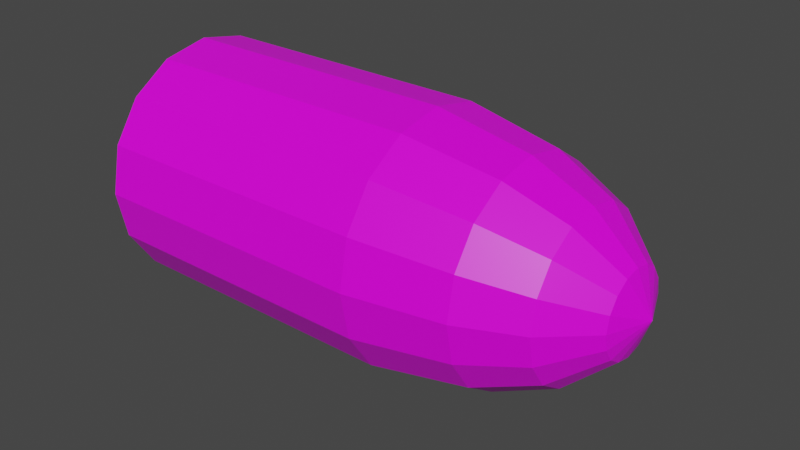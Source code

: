 # Source: BigMortarShell.blend  (saved by Blender 2.91.10; exported with 4.5.12 LTS)
import bpy
from mathutils import Matrix  # noqa: F401  (used for matrix-valued properties, if any)

bpy.ops.wm.read_factory_settings(use_empty=True)
scene = bpy.context.scene
scene.name = 'Scene'

# ---- collections
col_collection = bpy.data.collections.new('Collection'); scene.collection.children.link(col_collection)

# ---- images (referenced by path relative to the original .blend; pixels are not part of the script)
import os
ASSET_DIR = os.environ.get("B2B_ASSET_DIR", "")  # directory of the original .blend (textures are referenced by path, not embedded)
HERE = os.path.dirname(os.path.abspath(__file__))  # packed textures are extracted next to this script under _unpacked/

def load_image(name, relpath, width, height, colorspace="sRGB"):
    """Load a texture the original file referenced (path relative to the .blend, or extracted next to this script)."""
    p = next((c for c in (os.path.join(HERE, relpath), os.path.join(ASSET_DIR, relpath)) if relpath and os.path.exists(c)), "")
    if p:
        img = bpy.data.images.load(p, check_existing=True)
        img.name = name
    else:  # same state as the original file: an image datablock whose file is absent (Cycles renders it pink)
        img = bpy.data.images.new(name, width, height)
        img.source = "FILE"
        img.filepath = "//" + (relpath or name)
    img.colorspace_settings.name = colorspace
    return img
img_yellow_team_png = load_image('yellow_team.png', 'yellow_team.png', 1024, 1024, 'sRGB')

# ---- materials (node trees are filled in below, after node groups)
mat_material = bpy.data.materials.new('Material')
mat_material.alpha_threshold = 0.0
mat_material.use_transparent_shadow = False
mat_material.line_color = (0.0, 0.0, 0.0, 1.0)

# ---- material node trees
mat_material.use_nodes = True; mat_material.node_tree.nodes.clear()
_N = mat_material.node_tree.nodes; _L = mat_material.node_tree.links
n0 = _N.new('ShaderNodeOutputMaterial'); n0.name = 'Material Output'; n0.location = (300, 300)
n1 = _N.new('ShaderNodeBsdfPrincipled'); n1.name = 'Principled BSDF'; n1.location = (10, 300)
n1.distribution = 'GGX'
n1.subsurface_method = 'BURLEY'
n1.inputs[2].default_value = 0.4
n1.inputs[3].default_value = 1.45
n1.inputs[27].default_value = (0.0, 0.0, 0.0, 1.0)
n1.inputs[28].default_value = 1.0
n2 = _N.new('ShaderNodeTexImage'); n2.name = 'Image Texture'; n2.location = (-280, 280)
n2.image = img_yellow_team_png
_L.new(n1.outputs[0], n0.inputs[0])
_L.new(n2.outputs[0], n1.inputs[0])
n0.is_active_output = True

# ---- world
world_world = bpy.data.worlds.new('World'); scene.world = world_world
world_world.use_nodes = True; world_world.node_tree.nodes.clear()
_N = world_world.node_tree.nodes; _L = world_world.node_tree.links
n0 = _N.new('ShaderNodeOutputWorld'); n0.name = 'World Output'; n0.location = (300, 300)
n1 = _N.new('ShaderNodeBackground'); n1.name = 'Background'; n1.location = (10, 300)
n1.inputs[0].default_value = (0.05088, 0.05088, 0.05088, 1.0)
_L.new(n1.outputs[0], n0.inputs[0])
n0.is_active_output = True
world_world.color = (0.05088, 0.05088, 0.05088)
world_world.use_sun_shadow = False
world_world.sun_shadow_jitter_overblur = 0.0

# ---- meshes
me_cylinder = bpy.data.meshes.new('Cylinder')
me_cylinder.from_pydata([(-1.582, 0.7025, 6.484e-08), (0.7844, 1.0, 1.788e-07), (-1.582, 0.649, -0.2688), (0.7844, 0.9239, -0.3827), (-1.582, 0.4967, -0.4967), (0.7844, 0.7071, -0.7071), (-1.582, 0.2688, -0.649), (0.7844, 0.3827, -0.9239), (-1.582, -4.111e-08, -0.7025), (0.7844, -4.371e-08, -1.0), (-1.582, -0.2688, -0.649), (0.7844, -0.3827, -0.9239), (-1.582, -0.4967, -0.4967), (0.7844, -0.7071, -0.7071), (-1.582, -0.649, -0.2688), (0.7844, -0.9239, -0.3827), (-1.582, -0.7025, -6.827e-08), (0.7844, -1.0, 5.96e-08), (-1.582, -0.649, 0.2688), (0.7844, -0.9239, 0.3827), (-1.582, -0.4967, 0.4967), (0.7844, -0.7071, 0.7071), (-1.582, -0.2688, 0.649), (0.7844, -0.3827, 0.9239), (-1.582, -3.484e-08, 0.7025), (0.7844, 1.192e-08, 1.0), (-1.582, 0.2688, 0.649), (0.7844, 0.3827, 0.9239), (-1.582, 0.4967, 0.4967), (0.7844, 0.7071, 0.7071), (-1.582, 0.649, 0.2688), (0.7844, 0.9239, 0.3827), (-1.55, 1.0, 0.0), (-1.55, 0.9239, -0.3827), (-1.55, 0.7071, -0.7071), (-1.55, 0.3827, -0.9239), (-1.55, -4.371e-08, -1.0), (-1.55, -0.3827, -0.9239), (-1.55, -0.7071, -0.7071), (-1.55, -0.9239, -0.3827), (-1.55, -1.0, -1.192e-07), (-1.55, -0.9239, 0.3827), (-1.55, -0.7071, 0.7071), (-1.55, -0.3827, 0.9239), (-1.55, 1.192e-08, 1.0), (-1.55, 0.3827, 0.9239), (-1.55, 0.7071, 0.7071), (-1.55, 0.9239, 0.3827), (-1.582, 0.8625, 2.716e-08), (-1.582, 0.7968, -0.3301), (-1.582, 0.6099, -0.6099), (-1.582, 0.3301, -0.7968), (-1.582, -4.476e-08, -0.8625), (-1.582, -0.3301, -0.7968), (-1.582, -0.6099, -0.6099), (-1.582, -0.7968, -0.3301), (-1.582, -0.8625, -9.623e-08), (-1.582, -0.7968, 0.3301), (-1.582, -0.6099, 0.6099), (-1.582, -0.3301, 0.7968), (-1.582, -6.878e-09, 0.8625), (-1.582, 0.3301, 0.7968), (-1.582, 0.6099, 0.6099), (-1.582, 0.7968, 0.3301), (-1.407, 0.3401, 1.932e-07), (-1.407, 0.3142, -0.1302), (-1.407, 0.2405, -0.2405), (-1.407, 0.1302, -0.3142), (-1.407, -8.478e-08, -0.3401), (-1.407, -0.1302, -0.3142), (-1.407, -0.2405, -0.2405), (-1.407, -0.3142, -0.1302), (-1.407, -0.3401, 4.077e-08), (-1.407, -0.3142, 0.1302), (-1.407, -0.2405, 0.2405), (-1.407, -0.1302, 0.3142), (-1.407, -1.143e-07, 0.3401), (-1.407, 0.1302, 0.3142), (-1.407, 0.2405, 0.2405), (-1.407, 0.3142, 0.1302), (-1.495, 0.7025, 8.581e-08), (-1.495, 0.649, -0.2688), (-1.495, 0.4967, -0.4967), (-1.495, 0.2688, -0.649), (-1.495, -4.624e-08, -0.7025), (-1.495, -0.2688, -0.649), (-1.495, -0.4967, -0.4967), (-1.495, -0.649, -0.2688), (-1.495, -0.7025, -4.731e-08), (-1.495, -0.649, 0.2688), (-1.495, -0.4967, 0.4967), (-1.495, -0.2688, 0.649), (-1.495, -3.997e-08, 0.7025), (-1.495, 0.2688, 0.649), (-1.495, 0.4967, 0.4967), (-1.495, 0.649, 0.2688), (1.546, 0.7918, -0.328), (1.546, 0.8571, 2.825e-07), (1.546, 0.606, -0.606), (1.546, 0.328, -0.7918), (1.546, -1.044e-08, -0.8571), (1.546, -0.328, -0.7918), (1.546, -0.606, -0.606), (1.546, -0.7918, -0.328), (1.546, -0.8571, 1.803e-07), (1.546, -0.7918, 0.328), (1.546, -0.606, 0.606), (1.546, -0.328, 0.7918), (1.546, 3.724e-08, 0.8571), (1.546, 0.328, 0.7918), (1.546, 0.606, 0.606), (1.546, 0.7918, 0.328), (2.02, 0.5957, -0.2467), (2.02, 0.6448, 3.513e-07), (2.02, 0.4559, -0.4559), (2.02, 0.2467, -0.5957), (2.02, 5.495e-08, -0.6448), (2.02, -0.2467, -0.5957), (2.02, -0.4559, -0.4559), (2.02, -0.5957, -0.2467), (2.02, -0.6448, 2.744e-07), (2.02, -0.5957, 0.2467), (2.02, -0.4559, 0.4559), (2.02, -0.2467, 0.5957), (2.02, 9.082e-08, 0.6448), (2.02, 0.2467, 0.5957), (2.02, 0.4559, 0.4559), (2.02, 0.5957, 0.2467), (2.362, 0.3038, -0.1259), (2.362, 0.3289, 3.947e-07), (2.362, 0.2325, -0.2325), (2.362, 0.1259, -0.3038), (2.362, 1.16e-07, -0.3289), (2.362, -0.1259, -0.3038), (2.362, -0.2325, -0.2325), (2.362, -0.3038, -0.1259), (2.362, -0.3289, 3.555e-07), (2.362, -0.3038, 0.1259), (2.362, -0.2325, 0.2325), (2.362, -0.1259, 0.3038), (2.362, 1.343e-07, 0.3289), (2.362, 0.1259, 0.3038), (2.362, 0.2325, 0.2325), (2.362, 0.3038, 0.1259), (2.498, 1.397e-07, 4.21e-07), (-0.2651, 0.9239, 0.3827), (-1.043, 0.7071, 0.7071), (-0.2651, 0.7071, 0.7071), (-1.043, 0.3827, 0.9239), (-0.2651, 0.3827, 0.9239), (-1.043, 1.192e-08, 1.0), (-0.2651, 1.192e-08, 1.0), (-1.043, -0.3827, 0.9239), (-0.2651, -0.3827, 0.9239), (-1.043, -0.7071, 0.7071), (-0.2651, -0.7071, 0.7071), (-1.043, -0.9239, 0.3827), (-0.2651, -0.9239, 0.3827), (-1.043, -1.0, -8.039e-08), (-0.2651, -1.0, -2.078e-08), (-1.043, -0.9239, -0.3827), (-0.2651, -0.9239, -0.3827), (-1.043, -0.7071, -0.7071), (-0.2651, -0.7071, -0.7071), (-1.043, -0.3827, -0.9239), (-0.2651, -0.3827, -0.9239), (-1.043, -4.371e-08, -1.0), (-0.2651, -4.371e-08, -1.0), (-1.043, 0.3827, -0.9239), (-0.2651, 0.3827, -0.9239), (-1.043, 0.7071, -0.7071), (-0.2651, 0.7071, -0.7071), (-1.043, 0.9239, -0.3827), (-0.2651, 0.9239, -0.3827), (-0.2651, 1.0, 9.843e-08), (-1.043, 1.0, 3.882e-08), (-1.043, 0.9239, 0.3827)], [], [(174, 1, 3, 173), (173, 3, 5, 171), (171, 5, 7, 169), (169, 7, 9, 167), (167, 9, 11, 165), (165, 11, 13, 163), (163, 13, 15, 161), (161, 15, 17, 159), (159, 17, 19, 157), (157, 19, 21, 155), (155, 21, 23, 153), (153, 23, 25, 151), (151, 25, 27, 149), (149, 27, 29, 147), (17, 15, 103, 104), (147, 29, 31, 145), (145, 31, 1, 174), (20, 22, 91, 90), (49, 48, 32, 33), (50, 49, 33, 34), (51, 50, 34, 35), (52, 51, 35, 36), (53, 52, 36, 37), (54, 53, 37, 38), (55, 54, 38, 39), (56, 55, 39, 40), (57, 56, 40, 41), (58, 57, 41, 42), (59, 58, 42, 43), (60, 59, 43, 44), (61, 60, 44, 45), (62, 61, 45, 46), (63, 62, 46, 47), (48, 63, 47, 32), (2, 0, 48, 49), (4, 2, 49, 50), (6, 4, 50, 51), (8, 6, 51, 52), (10, 8, 52, 53), (12, 10, 53, 54), (14, 12, 54, 55), (16, 14, 55, 56), (18, 16, 56, 57), (20, 18, 57, 58), (22, 20, 58, 59), (24, 22, 59, 60), (26, 24, 60, 61), (28, 26, 61, 62), (30, 28, 62, 63), (0, 30, 63, 48), (64, 65, 66, 67, 68, 69, 70, 71, 72, 73, 74, 75, 76, 77, 78, 79), (6, 8, 84, 83), (22, 24, 92, 91), (8, 10, 85, 84), (24, 26, 93, 92), (10, 12, 86, 85), (26, 28, 94, 93), (12, 14, 87, 86), (28, 30, 95, 94), (14, 16, 88, 87), (0, 2, 81, 80), (30, 0, 80, 95), (16, 18, 89, 88), (2, 4, 82, 81), (18, 20, 90, 89), (4, 6, 83, 82), (65, 64, 80, 81), (66, 65, 81, 82), (67, 66, 82, 83), (68, 67, 83, 84), (69, 68, 84, 85), (70, 69, 85, 86), (71, 70, 86, 87), (72, 71, 87, 88), (73, 72, 88, 89), (74, 73, 89, 90), (75, 74, 90, 91), (76, 75, 91, 92), (77, 76, 92, 93), (78, 77, 93, 94), (79, 78, 94, 95), (64, 79, 95, 80), (107, 106, 122, 123), (3, 1, 97, 96), (27, 25, 108, 109), (13, 11, 101, 102), (23, 21, 106, 107), (1, 31, 111, 97), (9, 7, 99, 100), (19, 17, 104, 105), (29, 27, 109, 110), (5, 3, 96, 98), (15, 13, 102, 103), (25, 23, 107, 108), (11, 9, 100, 101), (21, 19, 105, 106), (31, 29, 110, 111), (7, 5, 98, 99), (112, 113, 129, 128), (100, 99, 115, 116), (108, 107, 123, 124), (101, 100, 116, 117), (109, 108, 124, 125), (102, 101, 117, 118), (110, 109, 125, 126), (103, 102, 118, 119), (111, 110, 126, 127), (104, 103, 119, 120), (96, 97, 113, 112), (97, 111, 127, 113), (105, 104, 120, 121), (98, 96, 112, 114), (106, 105, 121, 122), (99, 98, 114, 115), (134, 133, 144), (113, 127, 143, 129), (121, 120, 136, 137), (114, 112, 128, 130), (122, 121, 137, 138), (115, 114, 130, 131), (123, 122, 138, 139), (116, 115, 131, 132), (124, 123, 139, 140), (117, 116, 132, 133), (125, 124, 140, 141), (118, 117, 133, 134), (126, 125, 141, 142), (119, 118, 134, 135), (127, 126, 142, 143), (120, 119, 135, 136), (175, 174, 173, 172), (142, 141, 144), (135, 134, 144), (143, 142, 144), (136, 135, 144), (32, 175, 172, 33), (129, 143, 144), (137, 136, 144), (130, 128, 144), (138, 137, 144), (131, 130, 144), (139, 138, 144), (132, 131, 144), (140, 139, 144), (133, 132, 144), (141, 140, 144), (172, 173, 171, 170), (33, 172, 170, 34), (170, 171, 169, 168), (34, 170, 168, 35), (168, 169, 167, 166), (35, 168, 166, 36), (166, 167, 165, 164), (36, 166, 164, 37), (164, 165, 163, 162), (37, 164, 162, 38), (162, 163, 161, 160), (38, 162, 160, 39), (160, 161, 159, 158), (39, 160, 158, 40), (158, 159, 157, 156), (40, 158, 156, 41), (156, 157, 155, 154), (41, 156, 154, 42), (154, 155, 153, 152), (42, 154, 152, 43), (152, 153, 151, 150), (43, 152, 150, 44), (150, 151, 149, 148), (44, 150, 148, 45), (148, 149, 147, 146), (45, 148, 146, 46), (146, 147, 145, 176), (46, 146, 176, 47), (176, 145, 174, 175), (128, 129, 144), (47, 176, 175, 32)])
_uv = me_cylinder.uv_layers.new(name='UVMap')
_uv.uv.foreach_set('vector', [0.8104, 0.6975, 0.8104, 0.6975, 0.8104, 0.6975, 0.8104, 0.6975, 0.8104, 0.6975, 0.8104, 0.6975, 0.8104, 0.6975, 0.8104, 0.6975, 0.8104, 0.6975, 0.8104, 0.6975, 0.8104, 0.6975, 0.8104, 0.6975, 0.8104, 0.6975, 0.8104, 0.6975, 0.8104, 0.6975, 0.8104, 0.6975, 0.8104, 0.6975, 0.8104, 0.6975, 0.8104, 0.6975, 0.8104, 0.6975, 0.8104, 0.6975, 0.8104, 0.6975, 0.8104, 0.6975, 0.8104, 0.6975, 0.8104, 0.6975, 0.8104, 0.6975, 0.8104, 0.6975, 0.8104, 0.6975, 0.8104, 0.6975, 0.8104, 0.6975, 0.8104, 0.6975, 0.8104, 0.6975, 0.8104, 0.6975, 0.8104, 0.6975, 0.8104, 0.6975, 0.8104, 0.6975, 0.8104, 0.6975, 0.8104, 0.6975, 0.8104, 0.6975, 0.8104, 0.6975, 0.8104, 0.6975, 0.8104, 0.6975, 0.8104, 0.6975, 0.8104, 0.6975, 0.8104, 0.6975, 0.8104, 0.6975, 0.8104, 0.6975, 0.8104, 0.6975, 0.8104, 0.6975, 0.8104, 0.6975, 0.8104, 0.6975, 0.8104, 0.6975, 0.8104, 0.6975, 0.8104, 0.6975, 0.8104, 0.6975, 0.8104, 0.6975, 0.8104, 0.6975, 0.8104, 0.6975, 0.8104, 0.6975, 0.8104, 0.6975, 0.8104, 0.6975, 0.8104, 0.6975, 0.8104, 0.6975, 0.8104, 0.6975, 0.8104, 0.6975, 0.8104, 0.6975, 0.8104, 0.6975, 0.8104, 0.6975, 0.8104, 0.6975, 0.8104, 0.6975, 0.8104, 0.6975, 0.8104, 0.6975, 0.8104, 0.6975, 0.8104, 0.6975, 0.8104, 0.6975, 0.8104, 0.6975, 0.8104, 0.6975, 0.8104, 0.6975, 0.8104, 0.6975, 0.8104, 0.6975, 0.8104, 0.6975, 0.8104, 0.6975, 0.8104, 0.6975, 0.8104, 0.6975, 0.8104, 0.6975, 0.8104, 0.6975, 0.8104, 0.6975, 0.8104, 0.6975, 0.8104, 0.6975, 0.8104, 0.6975, 0.8104, 0.6975, 0.8104, 0.6975, 0.8104, 0.6975, 0.8104, 0.6975, 0.8104, 0.6975, 0.8104, 0.6975, 0.8104, 0.6975, 0.8104, 0.6975, 0.8104, 0.6975, 0.8104, 0.6975, 0.8104, 0.6975, 0.8104, 0.6975, 0.8104, 0.6975, 0.8104, 0.6975, 0.8104, 0.6975, 0.8104, 0.6975, 0.8104, 0.6975, 0.8104, 0.6975, 0.8104, 0.6975, 0.8104, 0.6975, 0.8104, 0.6975, 0.8104, 0.6975, 0.8104, 0.6975, 0.8104, 0.6975, 0.8104, 0.6975, 0.8104, 0.6975, 0.8104, 0.6975, 0.8104, 0.6975, 0.8104, 0.6975, 0.8104, 0.6975, 0.8104, 0.6975, 0.8104, 0.6975, 0.8104, 0.6975, 0.8104, 0.6975, 0.8104, 0.6975, 0.8104, 0.6975, 0.8104, 0.6975, 0.8104, 0.6975, 0.8104, 0.6975, 0.8104, 0.6975, 0.8104, 0.6975, 0.8104, 0.6975, 0.8104, 0.6975, 0.8104, 0.6975, 0.8104, 0.6975, 0.8104, 0.6975, 0.8104, 0.6975, 0.8104, 0.6975, 0.8104, 0.6975, 0.8104, 0.6975, 0.8104, 0.6975, 0.8104, 0.6975, 0.8104, 0.6975, 0.8104, 0.6975, 0.8104, 0.6975, 0.8104, 0.6975, 0.8104, 0.6975, 0.8104, 0.6975, 0.8104, 0.6975, 0.8104, 0.6975, 0.8104, 0.6975, 0.8104, 0.6975, 0.8104, 0.6975, 0.8104, 0.6975, 0.8104, 0.6975, 0.8104, 0.6975, 0.8104, 0.6975, 0.8104, 0.6975, 0.8104, 0.6975, 0.8104, 0.6975, 0.8104, 0.6975, 0.8104, 0.6975, 0.8104, 0.6975, 0.8104, 0.6975, 0.8104, 0.6975, 0.8104, 0.6975, 0.8104, 0.6975, 0.8104, 0.6975, 0.8104, 0.6975, 0.8104, 0.6975, 0.8104, 0.6975, 0.8104, 0.6975, 0.8104, 0.6975, 0.8104, 0.6975, 0.8104, 0.6975, 0.8104, 0.6975, 0.8104, 0.6975, 0.8104, 0.6975, 0.8104, 0.6975, 0.8104, 0.6975, 0.8104, 0.6975, 0.8104, 0.6975, 0.8104, 0.6975, 0.8104, 0.6975, 0.8104, 0.6975, 0.8104, 0.6975, 0.8104, 0.6975, 0.8104, 0.6975, 0.8104, 0.6975, 0.8104, 0.6975, 0.8104, 0.6975, 0.8104, 0.6975, 0.8104, 0.6975, 0.8104, 0.6975, 0.8104, 0.6975, 0.8104, 0.6975, 0.8104, 0.6975, 0.8104, 0.6975, 0.8104, 0.6975, 0.8104, 0.6975, 0.8708, 0.8687, 0.8708, 0.8687, 0.8708, 0.8687, 0.8708, 0.8687, 0.8708, 0.8687, 0.8708, 0.8687, 0.8708, 0.8687, 0.8708, 0.8687, 0.8708, 0.8687, 0.8708, 0.8687, 0.8708, 0.8687, 0.8708, 0.8687, 0.8708, 0.8687, 0.8708, 0.8687, 0.8708, 0.8687, 0.8708, 0.8687, 0.8104, 0.6975, 0.8104, 0.6975, 0.8104, 0.6975, 0.8104, 0.6975, 0.8104, 0.6975, 0.8104, 0.6975, 0.8104, 0.6975, 0.8104, 0.6975, 0.8104, 0.6975, 0.8104, 0.6975, 0.8104, 0.6975, 0.8104, 0.6975, 0.8104, 0.6975, 0.8104, 0.6975, 0.8104, 0.6975, 0.8104, 0.6975, 0.8104, 0.6975, 0.8104, 0.6975, 0.8104, 0.6975, 0.8104, 0.6975, 0.8104, 0.6975, 0.8104, 0.6975, 0.8104, 0.6975, 0.8104, 0.6975, 0.8104, 0.6975, 0.8104, 0.6975, 0.8104, 0.6975, 0.8104, 0.6975, 0.8104, 0.6975, 0.8104, 0.6975, 0.8104, 0.6975, 0.8104, 0.6975, 0.8104, 0.6975, 0.8104, 0.6975, 0.8104, 0.6975, 0.8104, 0.6975, 0.8104, 0.6975, 0.8104, 0.6975, 0.8104, 0.6975, 0.8104, 0.6975, 0.8104, 0.6975, 0.8104, 0.6975, 0.8104, 0.6975, 0.8104, 0.6975, 0.8104, 0.6975, 0.8104, 0.6975, 0.8104, 0.6975, 0.8104, 0.6975, 0.8104, 0.6975, 0.8104, 0.6975, 0.8104, 0.6975, 0.8104, 0.6975, 0.8104, 0.6975, 0.8104, 0.6975, 0.8104, 0.6975, 0.8104, 0.6975, 0.8104, 0.6975, 0.8104, 0.6975, 0.8104, 0.6975, 0.8104, 0.6975, 0.8708, 0.8687, 0.8708, 0.8687, 0.8708, 0.8687, 0.8708, 0.8687, 0.8708, 0.8687, 0.8708, 0.8687, 0.8708, 0.8687, 0.8708, 0.8687, 0.8708, 0.8687, 0.8708, 0.8687, 0.8708, 0.8687, 0.8708, 0.8687, 0.8708, 0.8687, 0.8708, 0.8687, 0.8708, 0.8687, 0.8708, 0.8687, 0.8708, 0.8687, 0.8708, 0.8687, 0.8708, 0.8687, 0.8708, 0.8687, 0.8708, 0.8687, 0.8708, 0.8687, 0.8708, 0.8687, 0.8708, 0.8687, 0.8708, 0.8687, 0.8708, 0.8687, 0.8708, 0.8687, 0.8708, 0.8687, 0.8708, 0.8687, 0.8708, 0.8687, 0.8708, 0.8687, 0.8708, 0.8687, 0.8708, 0.8687, 0.8708, 0.8687, 0.8708, 0.8687, 0.8708, 0.8687, 0.8708, 0.8687, 0.8708, 0.8687, 0.8708, 0.8687, 0.8708, 0.8687, 0.8708, 0.8687, 0.8708, 0.8687, 0.8708, 0.8687, 0.8708, 0.8688, 0.8708, 0.8687, 0.8708, 0.8687, 0.8708, 0.8688, 0.8708, 0.8687, 0.8708, 0.8687, 0.8708, 0.8687, 0.8708, 0.8687, 0.8708, 0.8687, 0.8708, 0.8687, 0.8708, 0.8687, 0.8708, 0.8687, 0.8708, 0.8687, 0.8708, 0.8687, 0.8708, 0.8687, 0.8708, 0.8687, 0.8708, 0.8687, 0.8708, 0.8687, 0.8708, 0.8687, 0.8708, 0.8687, 0.8708, 0.8687, 0.8104, 0.6975, 0.8104, 0.6975, 0.8104, 0.6975, 0.8104, 0.6975, 0.8104, 0.6975, 0.8104, 0.6975, 0.8104, 0.6975, 0.8104, 0.6975, 0.8104, 0.6975, 0.8104, 0.6975, 0.8104, 0.6975, 0.8104, 0.6975, 0.8104, 0.6975, 0.8104, 0.6975, 0.8104, 0.6975, 0.8104, 0.6975, 0.8104, 0.6975, 0.8104, 0.6975, 0.8104, 0.6975, 0.8104, 0.6975, 0.8104, 0.6975, 0.8104, 0.6975, 0.8104, 0.6975, 0.8104, 0.6975, 0.8104, 0.6975, 0.8104, 0.6975, 0.8104, 0.6975, 0.8104, 0.6975, 0.8104, 0.6975, 0.8104, 0.6975, 0.8104, 0.6975, 0.8104, 0.6975, 0.8104, 0.6975, 0.8104, 0.6975, 0.8104, 0.6975, 0.8104, 0.6975, 0.8104, 0.6975, 0.8104, 0.6975, 0.8104, 0.6975, 0.8104, 0.6975, 0.8104, 0.6975, 0.8104, 0.6975, 0.8104, 0.6975, 0.8104, 0.6975, 0.8104, 0.6975, 0.8104, 0.6975, 0.8104, 0.6975, 0.8104, 0.6975, 0.8104, 0.6975, 0.8104, 0.6975, 0.8104, 0.6975, 0.8104, 0.6975, 0.8104, 0.6975, 0.8104, 0.6975, 0.8104, 0.6975, 0.8104, 0.6975, 0.8104, 0.6975, 0.8104, 0.6975, 0.8104, 0.6975, 0.8104, 0.6975, 0.8104, 0.6975, 0.8104, 0.6975, 0.8104, 0.6975, 0.8104, 0.6975, 0.8104, 0.6975, 0.8104, 0.6975, 0.8104, 0.6975, 0.8104, 0.6975, 0.8104, 0.6975, 0.8104, 0.6975, 0.8104, 0.6975, 0.8104, 0.6975, 0.8104, 0.6975, 0.8104, 0.6975, 0.8104, 0.6975, 0.8104, 0.6975, 0.8104, 0.6975, 0.8104, 0.6975, 0.8104, 0.6975, 0.8104, 0.6975, 0.8104, 0.6975, 0.8104, 0.6975, 0.8104, 0.6975, 0.8104, 0.6975, 0.8104, 0.6975, 0.8104, 0.6975, 0.8104, 0.6975, 0.8104, 0.6975, 0.8104, 0.6975, 0.8104, 0.6975, 0.8104, 0.6975, 0.8104, 0.6975, 0.8104, 0.6975, 0.8104, 0.6975, 0.8104, 0.6975, 0.8104, 0.6975, 0.8104, 0.6975, 0.8104, 0.6975, 0.8104, 0.6975, 0.8104, 0.6975, 0.8104, 0.6975, 0.8104, 0.6975, 0.8104, 0.6975, 0.8104, 0.6975, 0.8104, 0.6975, 0.8104, 0.6975, 0.8104, 0.6975, 0.8104, 0.6975, 0.8104, 0.6975, 0.8104, 0.6975, 0.8104, 0.6975, 0.8104, 0.6975, 0.8104, 0.6975, 0.8104, 0.6975, 0.8104, 0.6975, 0.8104, 0.6975, 0.8104, 0.6975, 0.8104, 0.6975, 0.8104, 0.6975, 0.8104, 0.6975, 0.8104, 0.6975, 0.8104, 0.6975, 0.8104, 0.6975, 0.8104, 0.6975, 0.8104, 0.6975, 0.8104, 0.6975, 0.8104, 0.6975, 0.8104, 0.6975, 0.8104, 0.6975, 0.8104, 0.6975, 0.8104, 0.6975, 0.8104, 0.6975, 0.8104, 0.6975, 0.8104, 0.6975, 0.8104, 0.6975, 0.8104, 0.6975, 0.8104, 0.6975, 0.8104, 0.6975, 0.8104, 0.6975, 0.8104, 0.6975, 0.8104, 0.6975, 0.8104, 0.6975, 0.8104, 0.6975, 0.8104, 0.6975, 0.8104, 0.6975, 0.8104, 0.6975, 0.8104, 0.6975, 0.8104, 0.6975, 0.8104, 0.6975, 0.8104, 0.6975, 0.8104, 0.6975, 0.8104, 0.6975, 0.8104, 0.6975, 0.8104, 0.6975, 0.8104, 0.6975, 0.8104, 0.6975, 0.8104, 0.6975, 0.8104, 0.6975, 0.8104, 0.6975, 0.8104, 0.6975, 0.8104, 0.6975, 0.8104, 0.6975, 0.8104, 0.6975, 0.8104, 0.6975, 0.8104, 0.6975, 0.8104, 0.6975, 0.8104, 0.6975, 0.8104, 0.6975, 0.8104, 0.6975, 0.8104, 0.6975, 0.8104, 0.6975, 0.8104, 0.6975, 0.8104, 0.6975, 0.8104, 0.6975, 0.8104, 0.6975, 0.8104, 0.6975, 0.8104, 0.6975, 0.8104, 0.6975, 0.8104, 0.6975, 0.8104, 0.6975, 0.8104, 0.6975, 0.8104, 0.6975, 0.8104, 0.6975, 0.8104, 0.6975, 0.8104, 0.6975, 0.8104, 0.6975, 0.8104, 0.6975, 0.8104, 0.6975, 0.8104, 0.6975, 0.8104, 0.6975, 0.8104, 0.6975, 0.8167, 0.9, 0.8167, 0.9, 0.8167, 0.9, 0.8167, 0.9, 0.8104, 0.6975, 0.8104, 0.6975, 0.8104, 0.6975, 0.8104, 0.6975, 0.8104, 0.6975, 0.8104, 0.6975, 0.8104, 0.6975, 0.8104, 0.6975, 0.8104, 0.6975, 0.8104, 0.6975, 0.8104, 0.6975, 0.8104, 0.6975, 0.8104, 0.6975, 0.8104, 0.6975, 0.8104, 0.6975, 0.8104, 0.6975, 0.8104, 0.6975, 0.8104, 0.6975, 0.8104, 0.6975, 0.8104, 0.6975, 0.8104, 0.6975, 0.8104, 0.6975, 0.8104, 0.6975, 0.8104, 0.6975, 0.8104, 0.6975, 0.8104, 0.6975, 0.8104, 0.6975, 0.8104, 0.6975, 0.8104, 0.6975, 0.8104, 0.6975, 0.8104, 0.6975, 0.8104, 0.6975, 0.8104, 0.6975, 0.8104, 0.6975, 0.8104, 0.6975, 0.8104, 0.6975, 0.8104, 0.6975, 0.8104, 0.6975, 0.8104, 0.6975, 0.8104, 0.6975, 0.8104, 0.6975, 0.8104, 0.6975, 0.8104, 0.6975, 0.8104, 0.6975, 0.8104, 0.6975, 0.8104, 0.6975, 0.8167, 0.9, 0.8167, 0.9, 0.8167, 0.9, 0.8167, 0.9, 0.8104, 0.6975, 0.8104, 0.6975, 0.8104, 0.6975, 0.8104, 0.6975, 0.8167, 0.9, 0.8167, 0.9, 0.8167, 0.9, 0.8167, 0.9, 0.8104, 0.6975, 0.8104, 0.6975, 0.8104, 0.6975, 0.8104, 0.6975, 0.8167, 0.9, 0.8167, 0.9, 0.8167, 0.9, 0.8167, 0.9, 0.8104, 0.6975, 0.8104, 0.6975, 0.8104, 0.6975, 0.8104, 0.6975, 0.8167, 0.9, 0.8167, 0.9, 0.8167, 0.9, 0.8167, 0.9, 0.8104, 0.6975, 0.8104, 0.6975, 0.8104, 0.6975, 0.8104, 0.6975, 0.8167, 0.9, 0.8167, 0.9, 0.8167, 0.9, 0.8167, 0.9, 0.8104, 0.6975, 0.8104, 0.6975, 0.8104, 0.6975, 0.8104, 0.6975, 0.8167, 0.9, 0.8167, 0.9, 0.8167, 0.9, 0.8167, 0.9, 0.8104, 0.6975, 0.8104, 0.6975, 0.8104, 0.6975, 0.8104, 0.6975, 0.8167, 0.9, 0.8167, 0.9, 0.8167, 0.9, 0.8167, 0.9, 0.8104, 0.6975, 0.8104, 0.6975, 0.8104, 0.6975, 0.8104, 0.6975, 0.8167, 0.9, 0.8167, 0.9, 0.8167, 0.9, 0.8167, 0.9, 0.8104, 0.6975, 0.8104, 0.6975, 0.8104, 0.6975, 0.8104, 0.6975, 0.8167, 0.9, 0.8167, 0.9, 0.8167, 0.9, 0.8167, 0.9, 0.8104, 0.6975, 0.8104, 0.6975, 0.8104, 0.6975, 0.8104, 0.6975, 0.8167, 0.9, 0.8167, 0.9, 0.8167, 0.9, 0.8167, 0.9, 0.8104, 0.6975, 0.8104, 0.6975, 0.8104, 0.6975, 0.8104, 0.6975, 0.8167, 0.9, 0.8167, 0.9, 0.8167, 0.9, 0.8167, 0.9, 0.8104, 0.6975, 0.8104, 0.6975, 0.8104, 0.6975, 0.8104, 0.6975, 0.8167, 0.9, 0.8167, 0.9, 0.8167, 0.9, 0.8167, 0.9, 0.8104, 0.6975, 0.8104, 0.6975, 0.8104, 0.6975, 0.8104, 0.6975, 0.8167, 0.9, 0.8167, 0.9, 0.8167, 0.9, 0.8167, 0.9, 0.8104, 0.6975, 0.8104, 0.6975, 0.8104, 0.6975, 0.8104, 0.6975, 0.8167, 0.9, 0.8167, 0.9, 0.8167, 0.9, 0.8167, 0.9, 0.8104, 0.6975, 0.8104, 0.6975, 0.8104, 0.6975, 0.8104, 0.6975, 0.8167, 0.9, 0.8167, 0.9, 0.8167, 0.9, 0.8167, 0.9, 0.8104, 0.6975, 0.8104, 0.6975, 0.8104, 0.6975, 0.8104, 0.6975, 0.8104, 0.6975, 0.8104, 0.6975, 0.8104, 0.6975])
me_cylinder.materials.append(mat_material)
me_cylinder.use_remesh_fix_poles = True
me_cylinder.use_remesh_preserve_attributes = False
me_cylinder.use_mirror_vertex_groups = False
me_cylinder.update()

# ---- objects
ob_cylinder = bpy.data.objects.new('Cylinder', me_cylinder)

# ---- transforms, parenting, visibility, modifiers, constraints
ob_cylinder.location = (0.0, 0.0, 0.0)
ob_cylinder.lineart.crease_threshold = 0.0

# ---- collection membership
col_collection.objects.link(ob_cylinder)

# ---- scene / render settings (as saved in the file)
scene.frame_start = 1; scene.frame_end = 250; scene.frame_set(1)
scene.render.engine = 'BLENDER_EEVEE_NEXT'
scene.cycles.use_denoising = False
scene.cycles.samples = 128
scene.cycles.sampling_pattern = 'TABULATED_SOBOL'
scene.cycles.use_adaptive_sampling = False
scene.cycles.use_light_tree = False
scene.view_settings.view_transform = 'Filmic'
bpy.context.view_layer.update()

# ---- added for rendering (the .blend has no active camera and no usable light): camera, sun
cam_auto = bpy.data.cameras.new('AutoCamera')
cam_auto.lens = 50.0
cam_auto.sensor_width = 36.0
cam_auto.clip_end = 1000.0
ob_auto_camera = bpy.data.objects.new('AutoCamera', cam_auto)
scene.collection.objects.link(ob_auto_camera)
ob_auto_camera.location = (5.05066, -5.51126, 3.67417)
ob_auto_camera.rotation_euler = (1.09748, -7.21219e-08, 0.694738)
scene.camera = ob_auto_camera
light_auto_sun = bpy.data.lights.new('AutoSun', 'SUN')
light_auto_sun.energy = 3.0
light_auto_sun.angle = 0.0523599
ob_auto_sun = bpy.data.objects.new('AutoSun', light_auto_sun)
scene.collection.objects.link(ob_auto_sun)
ob_auto_sun.rotation_euler = (0.872665, 0.174533, 0.523599)
bpy.context.view_layer.update()
